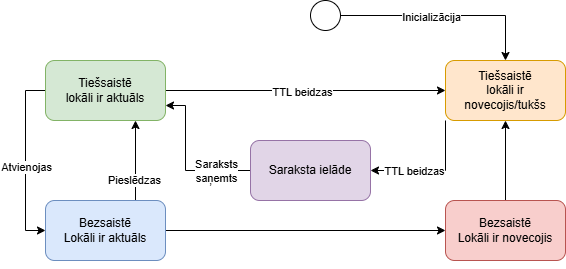

The diagram above was exported from draw.io. Its source (the exported page's mxGraphModel, read from the mxfile embedded in the PNG):
<mxGraphModel dx="600" dy="974" grid="1" gridSize="10" guides="1" tooltips="1" connect="1" arrows="1" fold="1" page="1" pageScale="1" pageWidth="850" pageHeight="1100" math="0" shadow="0">
  <root>
    <mxCell id="0" />
    <mxCell id="1" parent="0" />
    <mxCell id="MhX70QWyfXaUACDTuzlc-16" edge="1" parent="1" source="MhX70QWyfXaUACDTuzlc-1" style="edgeStyle=orthogonalEdgeStyle;rounded=0;orthogonalLoop=1;jettySize=auto;html=1;exitX=1;exitY=0.5;exitDx=0;exitDy=0;entryX=0.5;entryY=0;entryDx=0;entryDy=0;" target="MhX70QWyfXaUACDTuzlc-7">
      <mxGeometry relative="1" as="geometry" />
    </mxCell>
    <mxCell id="MhX70QWyfXaUACDTuzlc-17" connectable="0" parent="MhX70QWyfXaUACDTuzlc-16" style="edgeLabel;html=1;align=center;verticalAlign=middle;resizable=0;points=[];" value="Inicializācija" vertex="1">
      <mxGeometry relative="1" x="-0.1471" y="-1" as="geometry">
        <mxPoint as="offset" />
      </mxGeometry>
    </mxCell>
    <mxCell id="MhX70QWyfXaUACDTuzlc-1" parent="1" style="ellipse;whiteSpace=wrap;html=1;aspect=fixed;" value="" vertex="1">
      <mxGeometry height="30" width="30" x="425" y="100" as="geometry" />
    </mxCell>
    <mxCell id="MhX70QWyfXaUACDTuzlc-10" edge="1" parent="1" source="MhX70QWyfXaUACDTuzlc-2" style="edgeStyle=orthogonalEdgeStyle;rounded=0;orthogonalLoop=1;jettySize=auto;html=1;exitX=0;exitY=0.5;exitDx=0;exitDy=0;entryX=0;entryY=0.5;entryDx=0;entryDy=0;" target="MhX70QWyfXaUACDTuzlc-6">
      <mxGeometry relative="1" as="geometry">
        <Array as="points">
          <mxPoint x="140" y="190" />
          <mxPoint x="140" y="330" />
        </Array>
      </mxGeometry>
    </mxCell>
    <mxCell id="MhX70QWyfXaUACDTuzlc-22" connectable="0" parent="MhX70QWyfXaUACDTuzlc-10" style="edgeLabel;html=1;align=center;verticalAlign=middle;resizable=0;points=[];" value="Atvienojas" vertex="1">
      <mxGeometry relative="1" x="-0.5987" y="-4" as="geometry">
        <mxPoint x="4" y="60" as="offset" />
      </mxGeometry>
    </mxCell>
    <mxCell id="MhX70QWyfXaUACDTuzlc-12" edge="1" parent="1" source="MhX70QWyfXaUACDTuzlc-2" style="edgeStyle=orthogonalEdgeStyle;rounded=0;orthogonalLoop=1;jettySize=auto;html=1;exitX=1;exitY=0.5;exitDx=0;exitDy=0;" target="MhX70QWyfXaUACDTuzlc-7">
      <mxGeometry relative="1" as="geometry" />
    </mxCell>
    <mxCell id="MhX70QWyfXaUACDTuzlc-18" connectable="0" parent="MhX70QWyfXaUACDTuzlc-12" style="edgeLabel;html=1;align=center;verticalAlign=middle;resizable=0;points=[];" value="TTL beidzas" vertex="1">
      <mxGeometry relative="1" x="-0.0287" y="-1" as="geometry">
        <mxPoint as="offset" />
      </mxGeometry>
    </mxCell>
    <mxCell id="MhX70QWyfXaUACDTuzlc-2" parent="1" style="rounded=1;whiteSpace=wrap;html=1;fillColor=#d5e8d4;strokeColor=#82b366;" value="Tiešsaistē&lt;br&gt;lokāli ir aktuāls" vertex="1">
      <mxGeometry height="60" width="120" x="160" y="160" as="geometry" />
    </mxCell>
    <mxCell id="MhX70QWyfXaUACDTuzlc-9" edge="1" parent="1" style="edgeStyle=orthogonalEdgeStyle;rounded=0;orthogonalLoop=1;jettySize=auto;html=1;entryX=1;entryY=0.75;entryDx=0;entryDy=0;" target="MhX70QWyfXaUACDTuzlc-2">
      <mxGeometry relative="1" as="geometry">
        <Array as="points">
          <mxPoint x="300" y="270" />
          <mxPoint x="300" y="205" />
        </Array>
        <mxPoint x="410" y="270" as="sourcePoint" />
        <mxPoint x="300" y="220" as="targetPoint" />
      </mxGeometry>
    </mxCell>
    <mxCell id="MhX70QWyfXaUACDTuzlc-20" connectable="0" parent="MhX70QWyfXaUACDTuzlc-9" style="edgeLabel;html=1;align=center;verticalAlign=middle;resizable=0;points=[];" value="Saraksts&lt;div&gt;saņemts&lt;/div&gt;" vertex="1">
      <mxGeometry relative="1" x="-0.0759" y="-2" as="geometry">
        <mxPoint x="10" y="2" as="offset" />
      </mxGeometry>
    </mxCell>
    <mxCell id="MhX70QWyfXaUACDTuzlc-4" parent="1" style="rounded=1;whiteSpace=wrap;html=1;fillColor=#e1d5e7;strokeColor=#9673a6;" value="Saraksta ielāde" vertex="1">
      <mxGeometry height="60" width="120" x="365" y="240" as="geometry" />
    </mxCell>
    <mxCell id="MhX70QWyfXaUACDTuzlc-13" edge="1" parent="1" source="MhX70QWyfXaUACDTuzlc-5" style="edgeStyle=orthogonalEdgeStyle;rounded=0;orthogonalLoop=1;jettySize=auto;html=1;exitX=0.5;exitY=0;exitDx=0;exitDy=0;entryX=0.5;entryY=1;entryDx=0;entryDy=0;" target="MhX70QWyfXaUACDTuzlc-7">
      <mxGeometry relative="1" as="geometry" />
    </mxCell>
    <mxCell id="MhX70QWyfXaUACDTuzlc-5" parent="1" style="rounded=1;whiteSpace=wrap;html=1;fillColor=#f8cecc;strokeColor=#b85450;" value="Bezsaistē&lt;div&gt;Lokāli ir novecojis&lt;/div&gt;" vertex="1">
      <mxGeometry height="60" width="120" x="560" y="300" as="geometry" />
    </mxCell>
    <mxCell id="MhX70QWyfXaUACDTuzlc-11" edge="1" parent="1" source="MhX70QWyfXaUACDTuzlc-6" style="edgeStyle=orthogonalEdgeStyle;rounded=0;orthogonalLoop=1;jettySize=auto;html=1;exitX=0.75;exitY=0;exitDx=0;exitDy=0;entryX=0.75;entryY=1;entryDx=0;entryDy=0;" target="MhX70QWyfXaUACDTuzlc-2">
      <mxGeometry relative="1" as="geometry">
        <Array as="points">
          <mxPoint x="250" y="320" />
        </Array>
      </mxGeometry>
    </mxCell>
    <mxCell id="MhX70QWyfXaUACDTuzlc-21" connectable="0" parent="MhX70QWyfXaUACDTuzlc-11" style="edgeLabel;html=1;align=center;verticalAlign=middle;resizable=0;points=[];" value="Pieslēdzas" vertex="1">
      <mxGeometry relative="1" x="0.0178" y="2" as="geometry">
        <mxPoint as="offset" />
      </mxGeometry>
    </mxCell>
    <mxCell id="MhX70QWyfXaUACDTuzlc-14" edge="1" parent="1" source="MhX70QWyfXaUACDTuzlc-6" style="edgeStyle=orthogonalEdgeStyle;rounded=0;orthogonalLoop=1;jettySize=auto;html=1;" target="MhX70QWyfXaUACDTuzlc-5">
      <mxGeometry relative="1" as="geometry" />
    </mxCell>
    <mxCell id="MhX70QWyfXaUACDTuzlc-6" parent="1" style="rounded=1;whiteSpace=wrap;html=1;fillColor=#dae8fc;strokeColor=#6c8ebf;" value="Bezsaistē&lt;div&gt;Lokāli ir aktuāls&lt;/div&gt;" vertex="1">
      <mxGeometry height="60" width="120" x="160" y="300" as="geometry" />
    </mxCell>
    <mxCell id="MhX70QWyfXaUACDTuzlc-15" edge="1" parent="1" source="MhX70QWyfXaUACDTuzlc-7" style="edgeStyle=orthogonalEdgeStyle;rounded=0;orthogonalLoop=1;jettySize=auto;html=1;exitX=0;exitY=1;exitDx=0;exitDy=0;entryX=1;entryY=0.5;entryDx=0;entryDy=0;" target="MhX70QWyfXaUACDTuzlc-4">
      <mxGeometry relative="1" as="geometry" />
    </mxCell>
    <mxCell id="MhX70QWyfXaUACDTuzlc-19" connectable="0" parent="MhX70QWyfXaUACDTuzlc-15" style="edgeLabel;html=1;align=center;verticalAlign=middle;resizable=0;points=[];" value="TTL beidzas" vertex="1">
      <mxGeometry relative="1" x="0.5289" y="-3" as="geometry">
        <mxPoint x="14" y="3" as="offset" />
      </mxGeometry>
    </mxCell>
    <mxCell id="MhX70QWyfXaUACDTuzlc-24" connectable="0" parent="MhX70QWyfXaUACDTuzlc-15" style="edgeLabel;html=1;align=center;verticalAlign=middle;resizable=0;points=[];" value="&lt;div&gt;&lt;br&gt;&lt;/div&gt;&lt;div&gt;&lt;br&gt;&lt;/div&gt;" vertex="1">
      <mxGeometry relative="1" x="0.5271" y="-3" as="geometry">
        <mxPoint as="offset" />
      </mxGeometry>
    </mxCell>
    <mxCell id="MhX70QWyfXaUACDTuzlc-7" parent="1" style="rounded=1;whiteSpace=wrap;html=1;fillColor=#ffe6cc;strokeColor=#d79b00;" value="Tiešsaistē&lt;div&gt;lokāli ir novecojis/tukšs&lt;/div&gt;" vertex="1">
      <mxGeometry height="60" width="120" x="560" y="160" as="geometry" />
    </mxCell>
    <mxCell id="MhX70QWyfXaUACDTuzlc-23" edge="1" parent="1" source="MhX70QWyfXaUACDTuzlc-6" style="edgeStyle=orthogonalEdgeStyle;rounded=0;orthogonalLoop=1;jettySize=auto;html=1;exitX=0.5;exitY=1;exitDx=0;exitDy=0;" target="MhX70QWyfXaUACDTuzlc-6">
      <mxGeometry relative="1" as="geometry" />
    </mxCell>
  </root>
</mxGraphModel>